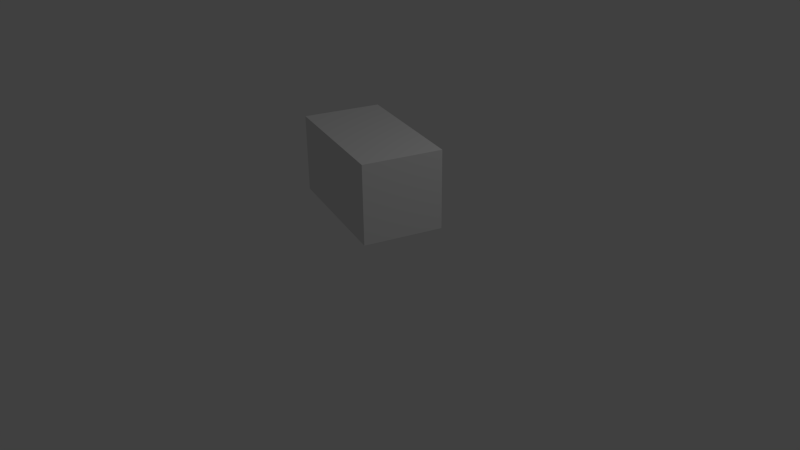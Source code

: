# Source: Pickup.blend  (saved by Blender 2.75.0; exported with 4.5.12 LTS)
import bpy
from mathutils import Matrix  # noqa: F401  (used for matrix-valued properties, if any)

bpy.ops.wm.read_factory_settings(use_empty=True)
scene = bpy.context.scene
scene.name = 'Scene'

# ---- collections
col_collection_1 = bpy.data.collections.new('Collection 1'); scene.collection.children.link(col_collection_1)

# ---- materials (node trees are filled in below, after node groups)
mat_material = bpy.data.materials.new('Material')
mat_material.alpha_threshold = 0.0
mat_material.use_transparent_shadow = False
mat_material.roughness = 0.5
mat_material.line_color = (0.0, 0.0, 0.0, 1.0)

# ---- material node trees

# ---- world
world_world = bpy.data.worlds.new('World'); scene.world = world_world
world_world.color = (0.05088, 0.05088, 0.05088)
world_world.use_sun_shadow = False
world_world.sun_shadow_jitter_overblur = 0.0
world_world.cycles.sampling_method = 'MANUAL'
world_world.cycles.sample_map_resolution = 256

# ---- cameras
cam_camera = bpy.data.cameras.new('Camera')
cam_camera.clip_end = 100.0
cam_camera.lens = 35.0
cam_camera.sensor_width = 32.0
cam_camera.sensor_height = 18.0
cam_camera.ortho_scale = 7.314
cam_camera.dof.focus_distance = 0.0
cam_camera.dof.aperture_fstop = 128.0

# ---- lights
light_lamp = bpy.data.lights.new('Lamp', 'POINT')
light_lamp.transmission_factor = 0.0
light_lamp.cutoff_distance = 30.0
light_lamp.energy = 100.0
light_lamp.shadow_buffer_clip_start = 1.001
light_lamp.shadow_soft_size = 0.1
light_lamp.shadow_maximum_resolution = 0.006
light_lamp.use_absolute_resolution = True
light_lamp.cycles.use_multiple_importance_sampling = False

# ---- meshes
me_cube = bpy.data.meshes.new('Cube')
me_cube.from_pydata([(1.0, 1.0, -1.0), (1.0, -1.0, -1.0), (-1.0, -1.0, -1.0), (-1.0, 1.0, -1.0), (1.0, 1.0, 1.0), (1.0, -1.0, 1.0), (-1.0, -1.0, 1.0), (-1.0, 1.0, 1.0)], [], [(0, 1, 2, 3), (4, 7, 6, 5), (0, 4, 5, 1), (1, 5, 6, 2), (2, 6, 7, 3), (4, 0, 3, 7)])
me_cube.materials.append(mat_material)
me_cube.use_remesh_preserve_volume = False
me_cube.use_remesh_preserve_attributes = False
me_cube.use_mirror_vertex_groups = False
me_cube.update()

# ---- objects
ob_cube = bpy.data.objects.new('Cube', me_cube)
ob_lamp = bpy.data.objects.new('Lamp', light_lamp)
ob_camera = bpy.data.objects.new('Camera', cam_camera)

# ---- transforms, parenting, visibility, modifiers, constraints
ob_cube.location = (0.0, 0.0, 1.164)
ob_cube.rotation_euler = (0.0, 0.0, 1.26)
ob_cube.scale = (0.5, 0.9, 0.5)
ob_cube.lock_rotations_4d = False
ob_cube.empty_display_type = 'ARROWS'
ob_cube.lineart.crease_threshold = 0.0
ob_lamp.location = (4.076, 1.005, 5.904)
ob_lamp.rotation_euler = (0.6503, 0.05522, 1.866)
ob_lamp.lock_rotations_4d = False
ob_lamp.empty_display_type = 'ARROWS'
ob_lamp.color = (0.0, 0.0, 0.0, 0.0)
ob_lamp.lineart.crease_threshold = 0.0
ob_camera.location = (7.481, -6.508, 5.344)
ob_camera.rotation_euler = (1.109, 0.01082, 0.8149)
ob_camera.lock_rotations_4d = False
ob_camera.empty_display_type = 'ARROWS'
ob_camera.color = (0.0, 0.0, 0.0, 0.0)
ob_camera.display_type = 'WIRE'
ob_camera.lineart.crease_threshold = 0.0

# ---- collection membership
col_collection_1.objects.link(ob_cube)
col_collection_1.objects.link(ob_lamp)
col_collection_1.objects.link(ob_camera)

# ---- scene / render settings (as saved in the file)
scene.camera = ob_camera
scene.frame_start = 1; scene.frame_end = 60; scene.frame_set(13)
scene.render.engine = 'BLENDER_EEVEE_NEXT'
scene.render.resolution_percentage = 50
scene.render.dither_intensity = 0.0
scene.cycles.use_denoising = False
scene.cycles.samples = 10
scene.cycles.sampling_pattern = 'TABULATED_SOBOL'
scene.cycles.light_sampling_threshold = 0.0
scene.cycles.use_adaptive_sampling = False
scene.cycles.use_light_tree = False
scene.cycles.blur_glossy = 0.0
scene.cycles.pixel_filter_type = 'GAUSSIAN'
scene.cycles.sample_clamp_indirect = 0.0
scene.view_settings.view_transform = 'Standard'
bpy.context.view_layer.update()

